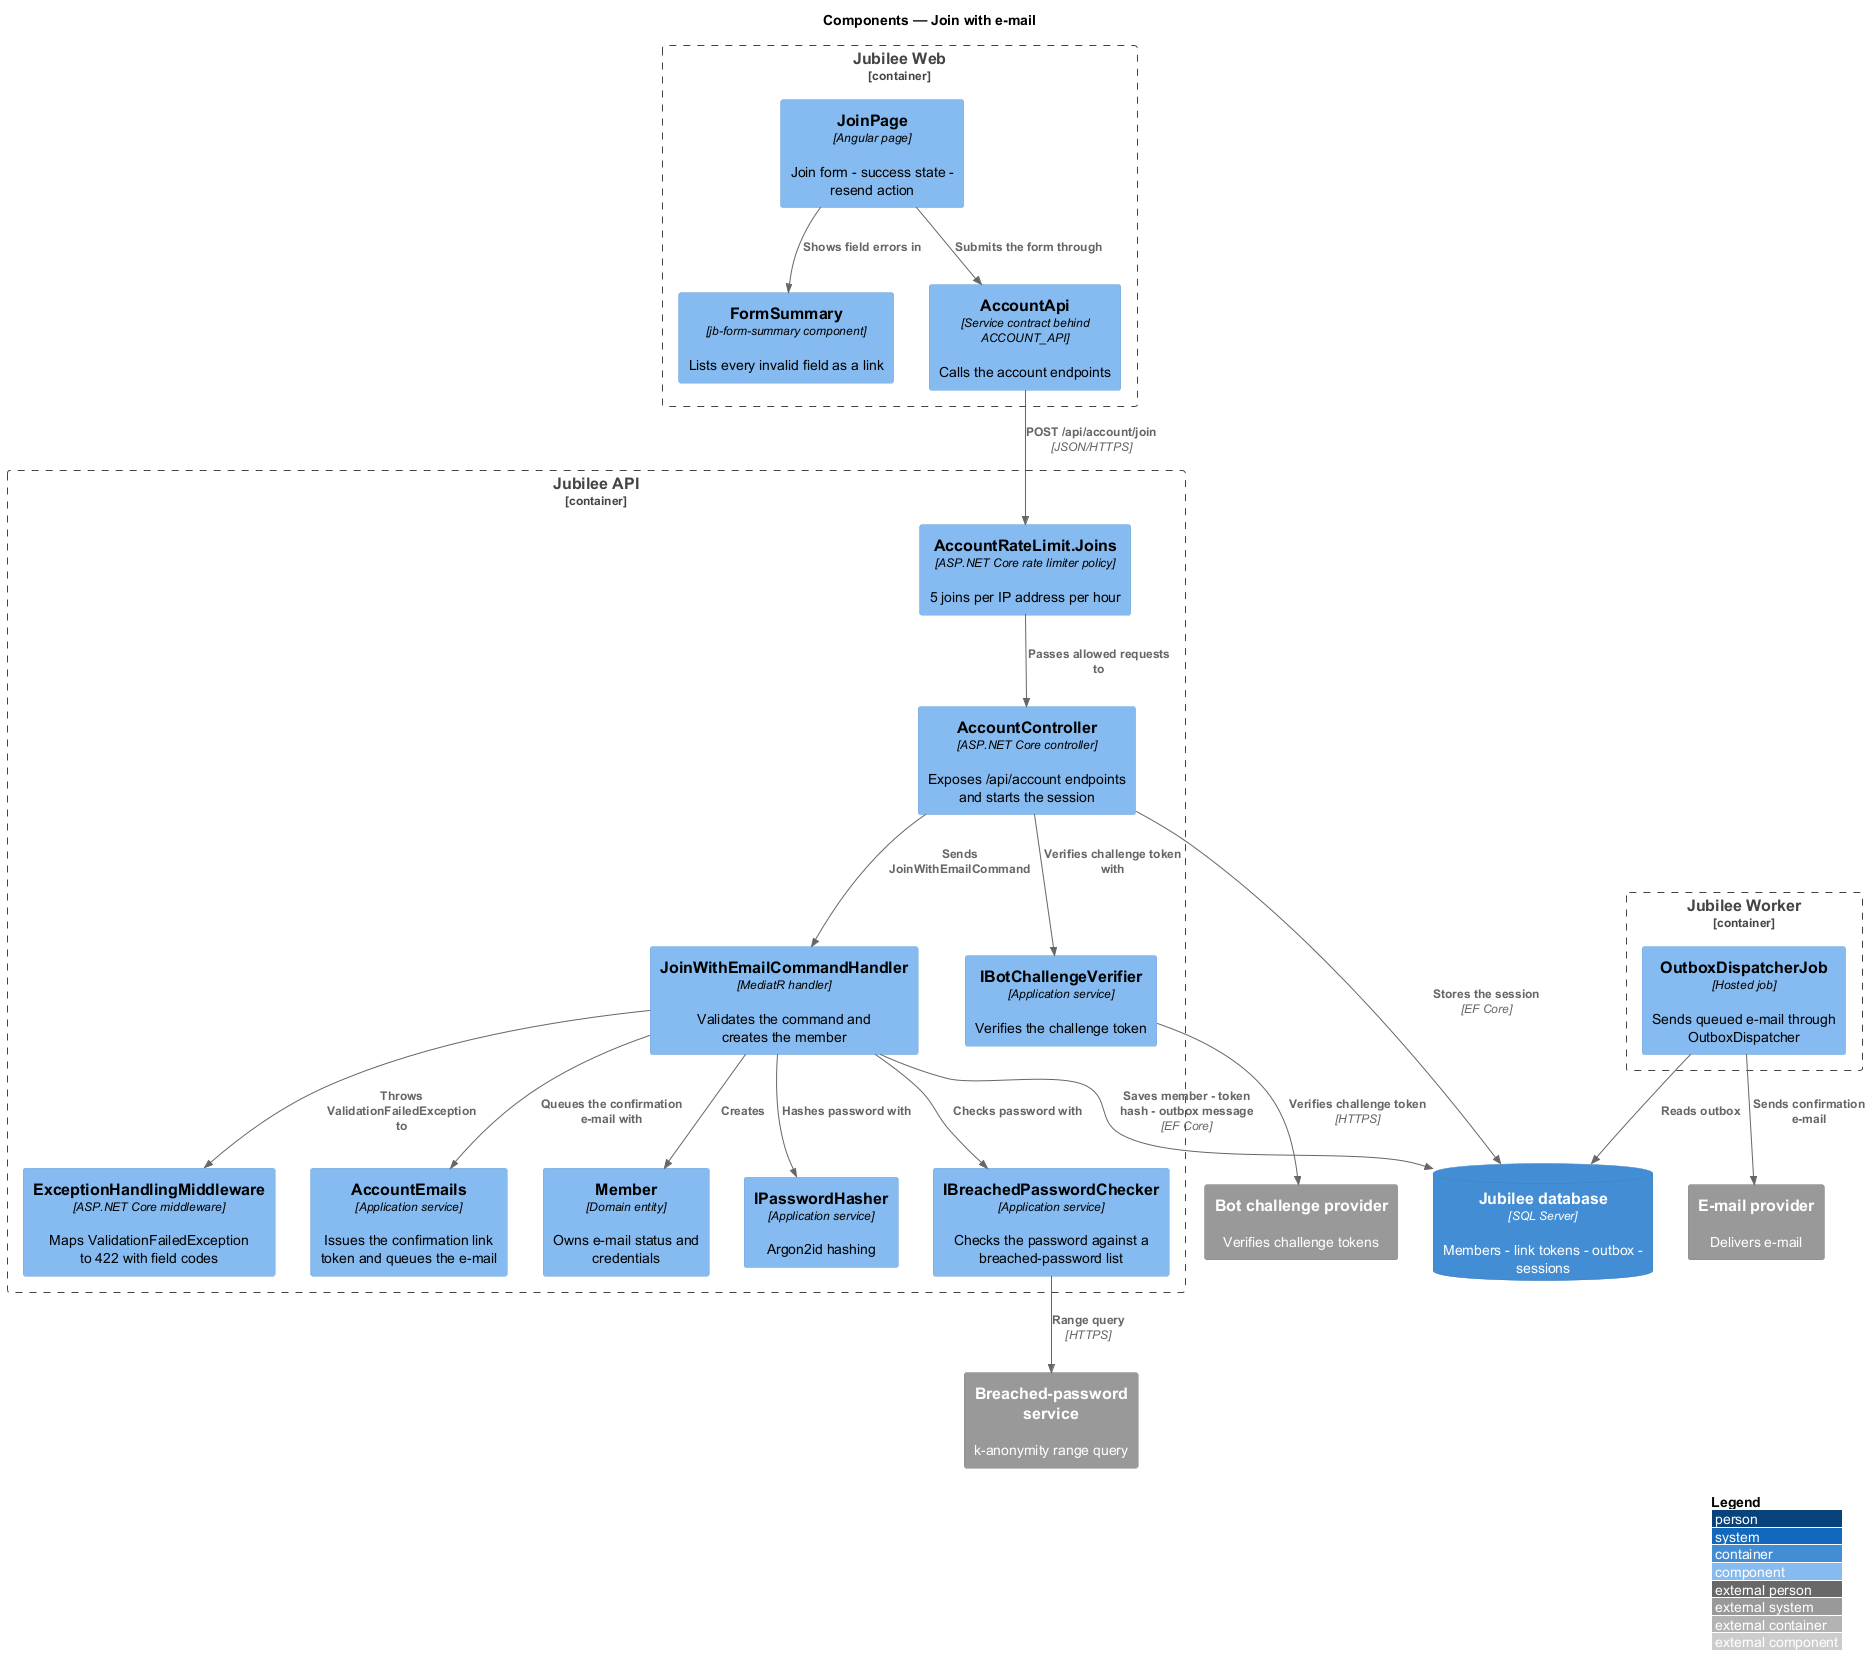

The diagram above was rendered by PlantUML. Its source (embedded in the PNG):
@startuml
!include <C4/C4_Component>
LAYOUT_WITH_LEGEND()
title Components — Join with e-mail

Container_Boundary(web, "Jubilee Web") {
  Component(page, "JoinPage", "Angular page", "Join form - success state - resend action")
  Component(summary, "FormSummary", "jb-form-summary component", "Lists every invalid field as a link")
  Component(client, "AccountApi", "Service contract behind ACCOUNT_API", "Calls the account endpoints")
}
Container_Boundary(api, "Jubilee API") {
  Component(limit, "AccountRateLimit.Joins", "ASP.NET Core rate limiter policy", "5 joins per IP address per hour")
  Component(ctrl, "AccountController", "ASP.NET Core controller", "Exposes /api/account endpoints and starts the session")
  Component(errors, "ExceptionHandlingMiddleware", "ASP.NET Core middleware", "Maps ValidationFailedException to 422 with field codes")
  Component(botcheck, "IBotChallengeVerifier", "Application service", "Verifies the challenge token")
  Component(handler, "JoinWithEmailCommandHandler", "MediatR handler", "Validates the command and creates the member")
  Component(emails, "AccountEmails", "Application service", "Issues the confirmation link token and queues the e-mail")
  Component(member, "Member", "Domain entity", "Owns e-mail status and credentials")
  Component(hasher, "IPasswordHasher", "Application service", "Argon2id hashing")
  Component(breaches, "IBreachedPasswordChecker", "Application service", "Checks the password against a breached-password list")
}
Container_Boundary(worker, "Jubilee Worker") {
  Component(job, "OutboxDispatcherJob", "Hosted job", "Sends queued e-mail through OutboxDispatcher")
}
ContainerDb(db, "Jubilee database", "SQL Server", "Members - link tokens - outbox - sessions")
System_Ext(bot, "Bot challenge provider", "Verifies challenge tokens")
System_Ext(breach, "Breached-password service", "k-anonymity range query")
System_Ext(email, "E-mail provider", "Delivers e-mail")

Rel(page, summary, "Shows field errors in")
Rel(page, client, "Submits the form through")
Rel(client, limit, "POST /api/account/join", "JSON/HTTPS")
Rel(limit, ctrl, "Passes allowed requests to")
Rel(ctrl, botcheck, "Verifies challenge token with")
Rel(botcheck, bot, "Verifies challenge token", "HTTPS")
Rel(ctrl, handler, "Sends JoinWithEmailCommand")
Rel(handler, errors, "Throws ValidationFailedException to")
Rel(handler, breaches, "Checks password with")
Rel(breaches, breach, "Range query", "HTTPS")
Rel(handler, member, "Creates")
Rel(handler, hasher, "Hashes password with")
Rel(handler, emails, "Queues the confirmation e-mail with")
Rel(handler, db, "Saves member - token hash - outbox message", "EF Core")
Rel(ctrl, db, "Stores the session", "EF Core")
Rel(job, db, "Reads outbox")
Rel(job, email, "Sends confirmation e-mail")
@enduml